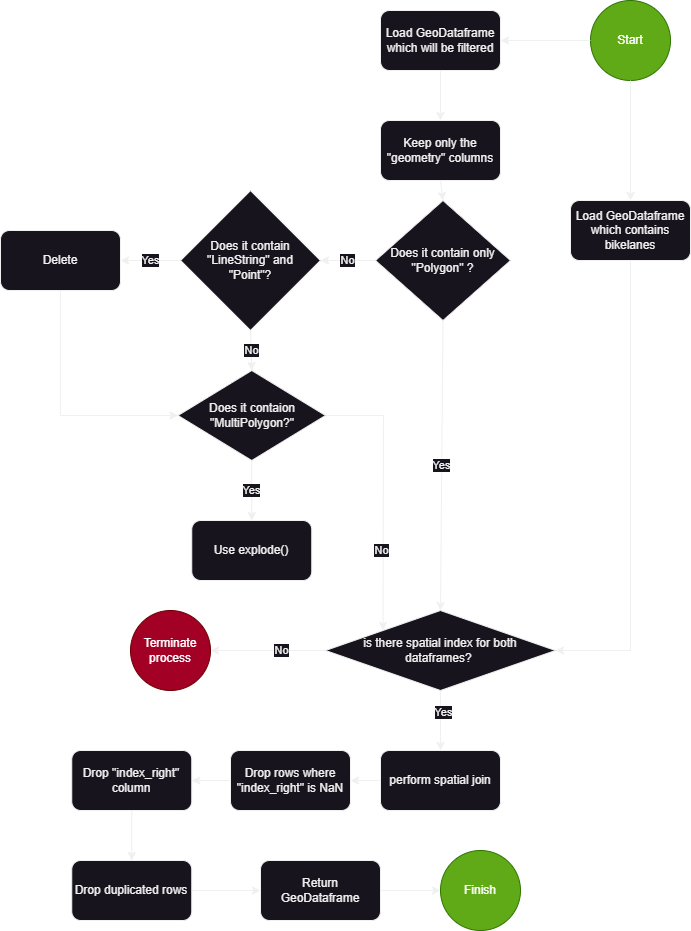

The diagram above was exported from draw.io. Its source (the exported page's mxGraphModel, read from the mxfile embedded in the PNG):
<mxGraphModel dx="1420" dy="822" grid="1" gridSize="10" guides="1" tooltips="1" connect="1" arrows="1" fold="1" page="1" pageScale="1" pageWidth="827" pageHeight="1169" math="0" shadow="0">
  <root>
    <mxCell id="0" />
    <mxCell id="1" parent="0" />
    <mxCell id="dtMIK_3fSnfbVIC7GjhM-1" value="Load GeoDataframe which will be filtered" style="rounded=1;whiteSpace=wrap;html=1;" parent="1" vertex="1">
      <mxGeometry x="480" y="180" width="120" height="60" as="geometry" />
    </mxCell>
    <mxCell id="dtMIK_3fSnfbVIC7GjhM-2" value="" style="endArrow=classic;html=1;rounded=0;exitX=0.5;exitY=1;exitDx=0;exitDy=0;" parent="1" source="dtMIK_3fSnfbVIC7GjhM-1" edge="1">
      <mxGeometry width="50" height="50" relative="1" as="geometry">
        <mxPoint x="750" y="570" as="sourcePoint" />
        <mxPoint x="540" y="290" as="targetPoint" />
      </mxGeometry>
    </mxCell>
    <mxCell id="dtMIK_3fSnfbVIC7GjhM-3" value="Keep only the &quot;geometry&quot; columns" style="rounded=1;whiteSpace=wrap;html=1;" parent="1" vertex="1">
      <mxGeometry x="480" y="290" width="120" height="60" as="geometry" />
    </mxCell>
    <mxCell id="dtMIK_3fSnfbVIC7GjhM-5" value="" style="endArrow=classic;html=1;rounded=0;exitX=0.5;exitY=1;exitDx=0;exitDy=0;entryX=0.5;entryY=0;entryDx=0;entryDy=0;" parent="1" source="dtMIK_3fSnfbVIC7GjhM-3" target="dtMIK_3fSnfbVIC7GjhM-6" edge="1">
      <mxGeometry width="50" height="50" relative="1" as="geometry">
        <mxPoint x="560" y="590" as="sourcePoint" />
        <mxPoint x="540" y="410" as="targetPoint" />
      </mxGeometry>
    </mxCell>
    <mxCell id="dtMIK_3fSnfbVIC7GjhM-6" value="Does it contain only &quot;Polygon&quot; ?" style="rhombus;whiteSpace=wrap;html=1;spacingTop=0;spacing=10;" parent="1" vertex="1">
      <mxGeometry x="475" y="370" width="135" height="120" as="geometry" />
    </mxCell>
    <mxCell id="dtMIK_3fSnfbVIC7GjhM-8" value="No" style="endArrow=classic;html=1;rounded=0;exitX=0;exitY=0.5;exitDx=0;exitDy=0;entryX=1;entryY=0.5;entryDx=0;entryDy=0;" parent="1" source="dtMIK_3fSnfbVIC7GjhM-6" target="dtMIK_3fSnfbVIC7GjhM-12" edge="1">
      <mxGeometry width="50" height="50" relative="1" as="geometry">
        <mxPoint x="560" y="590" as="sourcePoint" />
        <mxPoint x="360" y="430" as="targetPoint" />
      </mxGeometry>
    </mxCell>
    <mxCell id="dtMIK_3fSnfbVIC7GjhM-11" value="Yes" style="endArrow=classic;html=1;rounded=0;exitX=0.5;exitY=1;exitDx=0;exitDy=0;entryX=0.5;entryY=0;entryDx=0;entryDy=0;" parent="1" source="dtMIK_3fSnfbVIC7GjhM-6" target="dtMIK_3fSnfbVIC7GjhM-23" edge="1">
      <mxGeometry width="50" height="50" relative="1" as="geometry">
        <mxPoint x="560" y="790" as="sourcePoint" />
        <mxPoint x="540" y="760" as="targetPoint" />
      </mxGeometry>
    </mxCell>
    <mxCell id="dtMIK_3fSnfbVIC7GjhM-12" value="Does it contain &quot;LineString&quot; and &quot;Point&quot;?" style="rhombus;whiteSpace=wrap;html=1;spacingTop=0;spacingLeft=0;spacing=10;" parent="1" vertex="1">
      <mxGeometry x="280" y="360" width="140" height="140" as="geometry" />
    </mxCell>
    <mxCell id="dtMIK_3fSnfbVIC7GjhM-13" value="Yes" style="endArrow=classic;html=1;rounded=0;exitX=0;exitY=0.5;exitDx=0;exitDy=0;entryX=1;entryY=0.5;entryDx=0;entryDy=0;" parent="1" source="dtMIK_3fSnfbVIC7GjhM-12" target="dtMIK_3fSnfbVIC7GjhM-14" edge="1">
      <mxGeometry width="50" height="50" relative="1" as="geometry">
        <mxPoint x="550" y="480" as="sourcePoint" />
        <mxPoint x="110" y="430" as="targetPoint" />
      </mxGeometry>
    </mxCell>
    <mxCell id="dtMIK_3fSnfbVIC7GjhM-14" value="Delete" style="rounded=1;whiteSpace=wrap;html=1;" parent="1" vertex="1">
      <mxGeometry x="100" y="400" width="120" height="60" as="geometry" />
    </mxCell>
    <mxCell id="dtMIK_3fSnfbVIC7GjhM-15" value="No" style="endArrow=classic;html=1;rounded=0;exitX=0.5;exitY=1;exitDx=0;exitDy=0;entryX=0.5;entryY=0;entryDx=0;entryDy=0;" parent="1" source="dtMIK_3fSnfbVIC7GjhM-12" target="dtMIK_3fSnfbVIC7GjhM-16" edge="1">
      <mxGeometry width="50" height="50" relative="1" as="geometry">
        <mxPoint x="440" y="440" as="sourcePoint" />
        <mxPoint x="285" y="520" as="targetPoint" />
      </mxGeometry>
    </mxCell>
    <mxCell id="dtMIK_3fSnfbVIC7GjhM-16" value="Does it contaion &quot;MultiPolygon?&quot;" style="rhombus;whiteSpace=wrap;html=1;spacingTop=0;spacing=10;" parent="1" vertex="1">
      <mxGeometry x="277.5" y="540" width="147.5" height="90" as="geometry" />
    </mxCell>
    <mxCell id="dtMIK_3fSnfbVIC7GjhM-17" value="" style="endArrow=classic;html=1;rounded=0;exitX=0.5;exitY=1;exitDx=0;exitDy=0;entryX=0;entryY=0.5;entryDx=0;entryDy=0;" parent="1" source="dtMIK_3fSnfbVIC7GjhM-14" target="dtMIK_3fSnfbVIC7GjhM-16" edge="1">
      <mxGeometry width="50" height="50" relative="1" as="geometry">
        <mxPoint x="290" y="500" as="sourcePoint" />
        <mxPoint x="70" y="630" as="targetPoint" />
        <Array as="points">
          <mxPoint x="160" y="585" />
        </Array>
      </mxGeometry>
    </mxCell>
    <mxCell id="dtMIK_3fSnfbVIC7GjhM-18" value="Yes" style="endArrow=classic;html=1;rounded=0;exitX=0.5;exitY=1;exitDx=0;exitDy=0;entryX=0.5;entryY=0;entryDx=0;entryDy=0;" parent="1" source="dtMIK_3fSnfbVIC7GjhM-16" target="dtMIK_3fSnfbVIC7GjhM-19" edge="1">
      <mxGeometry width="50" height="50" relative="1" as="geometry">
        <mxPoint x="282" y="600" as="sourcePoint" />
        <mxPoint x="282" y="660" as="targetPoint" />
      </mxGeometry>
    </mxCell>
    <mxCell id="dtMIK_3fSnfbVIC7GjhM-19" value="Use explode()" style="rounded=1;whiteSpace=wrap;html=1;" parent="1" vertex="1">
      <mxGeometry x="291.25" y="690" width="120" height="60" as="geometry" />
    </mxCell>
    <mxCell id="dtMIK_3fSnfbVIC7GjhM-20" value="" style="endArrow=classic;html=1;rounded=0;exitX=1;exitY=0.5;exitDx=0;exitDy=0;entryX=0;entryY=0;entryDx=0;entryDy=0;" parent="1" source="dtMIK_3fSnfbVIC7GjhM-16" target="dtMIK_3fSnfbVIC7GjhM-23" edge="1">
      <mxGeometry width="50" height="50" relative="1" as="geometry">
        <mxPoint x="290" y="700" as="sourcePoint" />
        <mxPoint x="460" y="760" as="targetPoint" />
        <Array as="points">
          <mxPoint x="483" y="585" />
        </Array>
      </mxGeometry>
    </mxCell>
    <mxCell id="dtMIK_3fSnfbVIC7GjhM-21" value="No" style="edgeLabel;html=1;align=center;verticalAlign=middle;resizable=0;points=[];" parent="dtMIK_3fSnfbVIC7GjhM-20" vertex="1" connectable="0">
      <mxGeometry x="0.4211" y="-2" relative="1" as="geometry">
        <mxPoint y="-1" as="offset" />
      </mxGeometry>
    </mxCell>
    <mxCell id="dtMIK_3fSnfbVIC7GjhM-23" value="is there spatial index for both dataframes?&amp;nbsp;" style="rhombus;whiteSpace=wrap;html=1;spacing=10;" parent="1" vertex="1">
      <mxGeometry x="425" y="780" width="230" height="80" as="geometry" />
    </mxCell>
    <mxCell id="dtMIK_3fSnfbVIC7GjhM-24" value="Load GeoDataframe which contains bikelanes" style="rounded=1;whiteSpace=wrap;html=1;" parent="1" vertex="1">
      <mxGeometry x="670" y="370" width="120" height="60" as="geometry" />
    </mxCell>
    <mxCell id="dtMIK_3fSnfbVIC7GjhM-25" value="" style="endArrow=classic;html=1;rounded=0;exitX=0.5;exitY=1;exitDx=0;exitDy=0;entryX=1;entryY=0.5;entryDx=0;entryDy=0;" parent="1" source="dtMIK_3fSnfbVIC7GjhM-24" target="dtMIK_3fSnfbVIC7GjhM-23" edge="1">
      <mxGeometry width="50" height="50" relative="1" as="geometry">
        <mxPoint x="380" y="530" as="sourcePoint" />
        <mxPoint x="430" y="480" as="targetPoint" />
        <Array as="points">
          <mxPoint x="730" y="820" />
        </Array>
      </mxGeometry>
    </mxCell>
    <mxCell id="dtMIK_3fSnfbVIC7GjhM-26" value="" style="endArrow=classic;html=1;rounded=0;exitX=0.5;exitY=1;exitDx=0;exitDy=0;" parent="1" source="dtMIK_3fSnfbVIC7GjhM-23" edge="1">
      <mxGeometry width="50" height="50" relative="1" as="geometry">
        <mxPoint x="380" y="930" as="sourcePoint" />
        <mxPoint x="540" y="920" as="targetPoint" />
      </mxGeometry>
    </mxCell>
    <mxCell id="dtMIK_3fSnfbVIC7GjhM-27" value="Yes" style="edgeLabel;html=1;align=center;verticalAlign=middle;resizable=0;points=[];" parent="dtMIK_3fSnfbVIC7GjhM-26" vertex="1" connectable="0">
      <mxGeometry x="-0.3" y="2" relative="1" as="geometry">
        <mxPoint as="offset" />
      </mxGeometry>
    </mxCell>
    <mxCell id="dtMIK_3fSnfbVIC7GjhM-28" value="" style="endArrow=classic;html=1;rounded=0;exitX=0;exitY=0.5;exitDx=0;exitDy=0;" parent="1" source="dtMIK_3fSnfbVIC7GjhM-23" edge="1">
      <mxGeometry width="50" height="50" relative="1" as="geometry">
        <mxPoint x="380" y="930" as="sourcePoint" />
        <mxPoint x="310" y="820" as="targetPoint" />
      </mxGeometry>
    </mxCell>
    <mxCell id="dtMIK_3fSnfbVIC7GjhM-29" value="No" style="edgeLabel;html=1;align=center;verticalAlign=middle;resizable=0;points=[];" parent="dtMIK_3fSnfbVIC7GjhM-28" vertex="1" connectable="0">
      <mxGeometry x="-0.2174" y="-1" relative="1" as="geometry">
        <mxPoint as="offset" />
      </mxGeometry>
    </mxCell>
    <mxCell id="dtMIK_3fSnfbVIC7GjhM-30" value="Terminate process" style="ellipse;whiteSpace=wrap;html=1;aspect=fixed;fillColor=#a20025;fontColor=#ffffff;strokeColor=#6F0000;" parent="1" vertex="1">
      <mxGeometry x="230" y="780" width="80" height="80" as="geometry" />
    </mxCell>
    <mxCell id="dtMIK_3fSnfbVIC7GjhM-31" value="perform spatial join" style="rounded=1;whiteSpace=wrap;html=1;" parent="1" vertex="1">
      <mxGeometry x="480" y="920" width="120" height="60" as="geometry" />
    </mxCell>
    <mxCell id="dtMIK_3fSnfbVIC7GjhM-32" value="" style="endArrow=classic;html=1;rounded=0;exitX=0;exitY=0.5;exitDx=0;exitDy=0;" parent="1" source="dtMIK_3fSnfbVIC7GjhM-31" target="dtMIK_3fSnfbVIC7GjhM-34" edge="1">
      <mxGeometry width="50" height="50" relative="1" as="geometry">
        <mxPoint x="380" y="1230" as="sourcePoint" />
        <mxPoint x="547" y="1050" as="targetPoint" />
      </mxGeometry>
    </mxCell>
    <mxCell id="dtMIK_3fSnfbVIC7GjhM-34" value="Drop rows where &quot;index_right&quot; is NaN" style="rounded=1;whiteSpace=wrap;html=1;" parent="1" vertex="1">
      <mxGeometry x="330" y="920" width="120" height="60" as="geometry" />
    </mxCell>
    <mxCell id="dtMIK_3fSnfbVIC7GjhM-35" value="Drop &quot;index_right&quot; column" style="rounded=1;whiteSpace=wrap;html=1;" parent="1" vertex="1">
      <mxGeometry x="171.25" y="920" width="120" height="60" as="geometry" />
    </mxCell>
    <mxCell id="dtMIK_3fSnfbVIC7GjhM-36" value="" style="endArrow=classic;html=1;rounded=0;exitX=0;exitY=0.5;exitDx=0;exitDy=0;entryX=1;entryY=0.5;entryDx=0;entryDy=0;" parent="1" source="dtMIK_3fSnfbVIC7GjhM-34" target="dtMIK_3fSnfbVIC7GjhM-35" edge="1">
      <mxGeometry width="50" height="50" relative="1" as="geometry">
        <mxPoint x="539.5" y="1110" as="sourcePoint" />
        <mxPoint x="539.5" y="1179" as="targetPoint" />
      </mxGeometry>
    </mxCell>
    <mxCell id="dtMIK_3fSnfbVIC7GjhM-37" value="" style="endArrow=classic;html=1;rounded=0;exitX=0.5;exitY=1;exitDx=0;exitDy=0;entryX=0.5;entryY=0;entryDx=0;entryDy=0;entryPerimeter=0;" parent="1" source="dtMIK_3fSnfbVIC7GjhM-35" target="dtMIK_3fSnfbVIC7GjhM-38" edge="1">
      <mxGeometry width="50" height="50" relative="1" as="geometry">
        <mxPoint x="539.5" y="1240" as="sourcePoint" />
        <mxPoint x="539.5" y="1309" as="targetPoint" />
      </mxGeometry>
    </mxCell>
    <mxCell id="dtMIK_3fSnfbVIC7GjhM-38" value="Drop duplicated rows" style="rounded=1;whiteSpace=wrap;html=1;" parent="1" vertex="1">
      <mxGeometry x="171.25" y="1030" width="120" height="60" as="geometry" />
    </mxCell>
    <mxCell id="dtMIK_3fSnfbVIC7GjhM-39" value="Finish" style="ellipse;whiteSpace=wrap;html=1;aspect=fixed;fillColor=#60a917;fontColor=#ffffff;strokeColor=#2D7600;" parent="1" vertex="1">
      <mxGeometry x="540" y="1020" width="80" height="80" as="geometry" />
    </mxCell>
    <mxCell id="dtMIK_3fSnfbVIC7GjhM-40" value="" style="endArrow=classic;html=1;rounded=0;exitX=1;exitY=0.5;exitDx=0;exitDy=0;entryX=0;entryY=0.5;entryDx=0;entryDy=0;" parent="1" source="dtMIK_3fSnfbVIC7GjhM-38" target="dtMIK_3fSnfbVIC7GjhM-41" edge="1">
      <mxGeometry width="50" height="50" relative="1" as="geometry">
        <mxPoint x="251.25" y="1060" as="sourcePoint" />
        <mxPoint x="380" y="1060" as="targetPoint" />
      </mxGeometry>
    </mxCell>
    <mxCell id="dtMIK_3fSnfbVIC7GjhM-41" value="Return GeoDataframe" style="rounded=1;whiteSpace=wrap;html=1;" parent="1" vertex="1">
      <mxGeometry x="360" y="1030" width="120" height="60" as="geometry" />
    </mxCell>
    <mxCell id="dtMIK_3fSnfbVIC7GjhM-42" value="" style="endArrow=classic;html=1;rounded=0;entryX=0;entryY=0.5;entryDx=0;entryDy=0;exitX=1;exitY=0.5;exitDx=0;exitDy=0;" parent="1" source="dtMIK_3fSnfbVIC7GjhM-41" target="dtMIK_3fSnfbVIC7GjhM-39" edge="1">
      <mxGeometry width="50" height="50" relative="1" as="geometry">
        <mxPoint x="380" y="730" as="sourcePoint" />
        <mxPoint x="430" y="680" as="targetPoint" />
      </mxGeometry>
    </mxCell>
    <mxCell id="dtMIK_3fSnfbVIC7GjhM-43" value="Start" style="ellipse;whiteSpace=wrap;html=1;aspect=fixed;fillColor=#60a917;fontColor=#ffffff;strokeColor=#2D7600;" parent="1" vertex="1">
      <mxGeometry x="690" y="170" width="80" height="80" as="geometry" />
    </mxCell>
    <mxCell id="dtMIK_3fSnfbVIC7GjhM-45" value="" style="endArrow=classic;html=1;rounded=0;entryX=1;entryY=0.5;entryDx=0;entryDy=0;exitX=0;exitY=0.5;exitDx=0;exitDy=0;" parent="1" source="dtMIK_3fSnfbVIC7GjhM-43" target="dtMIK_3fSnfbVIC7GjhM-1" edge="1">
      <mxGeometry width="50" height="50" relative="1" as="geometry">
        <mxPoint x="390" y="310" as="sourcePoint" />
        <mxPoint x="440" y="260" as="targetPoint" />
      </mxGeometry>
    </mxCell>
    <mxCell id="dtMIK_3fSnfbVIC7GjhM-46" value="" style="endArrow=classic;html=1;rounded=0;entryX=0.5;entryY=0;entryDx=0;entryDy=0;exitX=0.5;exitY=1;exitDx=0;exitDy=0;" parent="1" source="dtMIK_3fSnfbVIC7GjhM-43" target="dtMIK_3fSnfbVIC7GjhM-24" edge="1">
      <mxGeometry width="50" height="50" relative="1" as="geometry">
        <mxPoint x="750" y="280" as="sourcePoint" />
        <mxPoint x="610" y="220" as="targetPoint" />
      </mxGeometry>
    </mxCell>
  </root>
</mxGraphModel>